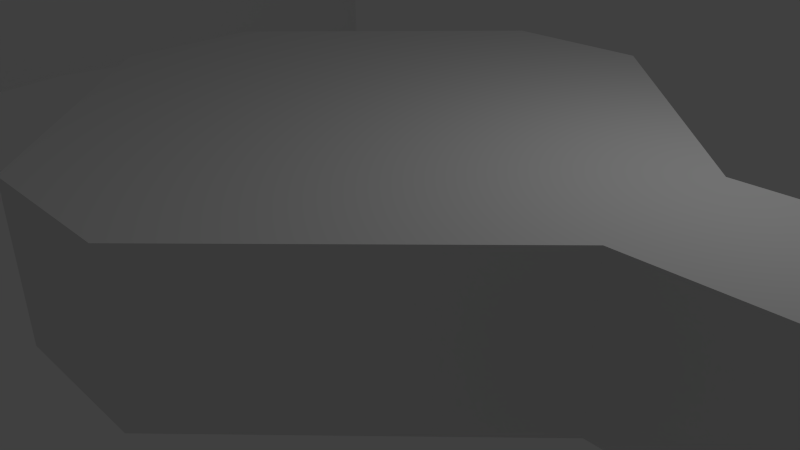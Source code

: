 # Source: TetraCopter01.blend  (saved by Blender 2.64.0; exported with 4.5.12 LTS)
import bpy
from mathutils import Matrix  # noqa: F401  (used for matrix-valued properties, if any)

bpy.ops.wm.read_factory_settings(use_empty=True)
scene = bpy.context.scene
scene.name = 'Scene'

# ---- collections
col_collection_1 = bpy.data.collections.new('Collection 1'); scene.collection.children.link(col_collection_1)

# ---- materials (node trees are filled in below, after node groups)
mat_material = bpy.data.materials.new('Material')
mat_material.alpha_threshold = 0.0
mat_material.use_transparent_shadow = False
mat_material.roughness = 0.5
mat_material.line_color = (0.0, 0.0, 0.0, 1.0)

# ---- material node trees

# ---- world
world_world = bpy.data.worlds.new('World'); scene.world = world_world
world_world.color = (0.05088, 0.05088, 0.05088)
world_world.use_sun_shadow = False
world_world.sun_shadow_jitter_overblur = 0.0
world_world.cycles.sampling_method = 'MANUAL'
world_world.cycles.sample_map_resolution = 256

# ---- cameras
cam_camera = bpy.data.cameras.new('Camera')
cam_camera.clip_end = 100.0
cam_camera.lens = 35.0
cam_camera.sensor_width = 32.0
cam_camera.sensor_height = 18.0
cam_camera.ortho_scale = 7.314
cam_camera.dof.focus_distance = 0.0
cam_camera.dof.aperture_fstop = 128.0

# ---- lights
light_lamp = bpy.data.lights.new('Lamp', 'POINT')
light_lamp.transmission_factor = 0.0
light_lamp.cutoff_distance = 30.0
light_lamp.energy = 100.0
light_lamp.shadow_buffer_clip_start = 1.001
light_lamp.shadow_soft_size = 1.0
light_lamp.shadow_maximum_resolution = 0.006
light_lamp.use_absolute_resolution = True
light_lamp.cycles.use_multiple_importance_sampling = False

# ---- meshes
me_cube_004 = bpy.data.meshes.new('Cube.004')
me_cube_004.from_pydata([(-1.0, -1.0, -1.0), (-1.0, -1.0, 1.0), (-0.2666, 1.0, 1.0), (-0.2666, 1.0, -1.0), (-0.2666, -1.0, 1.0), (-0.2666, -1.0, -1.0), (-1.0, 1.857, -2.0), (-1.0, 1.857, 0.0), (-0.2666, 1.857, 0.0), (-0.2666, 1.857, -2.0), (-0.2666, -1.857, 0.0), (-0.2666, -1.857, -2.0), (-1.0, -0.5, 1.356), (-1.0, 0.0, 1.467), (-1.0, 0.5, 1.356), (-1.0, -0.5, -0.644), (-0.2666, 0.5, -0.644), (-0.2666, 0.0, -0.5326), (-0.2666, -0.5, -0.644), (-1.0, -1.857, 0.0), (-0.7185, -0.8077, 2.5), (-0.7185, 0.8077, 2.5), (-0.7185, -0.4038, 2.5), (-0.7185, 5.732e-10, 2.5), (-0.7185, 0.4038, 2.5), (-1.0, 1.0, -1.0), (-1.0, 0.0, -0.5326), (-1.0, 0.5, -0.644), (-1.0, -1.857, -2.0), (-1.0, 1.0, 1.0), (-0.2395, 0.8077, 2.5), (-0.2395, -0.8077, 2.5), (-0.2395, -0.4038, 2.5), (-0.2395, 5.732e-10, 2.5), (-0.2395, 0.4038, 2.5), (-2.98e-08, -1.0, 1.0), (0.0, -1.0, -1.0), (0.0, -0.5, -0.644), (0.0, 0.0, -0.5326), (0.0, 0.5, -0.644), (0.0, 1.0, -1.0), (-2.98e-08, 1.0, 1.0), (-5.96e-08, 0.8077, 2.5), (-5.96e-08, -0.8077, 2.5), (-5.96e-08, -0.4038, 2.5), (-5.96e-08, 5.732e-10, 2.5), (-5.96e-08, 0.4038, 2.5)], [], [(35, 4, 5, 36), (27, 25, 3, 16), (1, 12, 15, 0), (26, 27, 16, 17), (7, 8, 9, 6), (23, 24, 14, 13), (34, 30, 21, 24), (20, 22, 12, 1), (22, 23, 13, 12), (31, 32, 22, 20), (32, 33, 23, 22), (33, 34, 24, 23), (31, 20, 1, 4), (0, 15, 18, 5), (15, 26, 17, 18), (12, 13, 26, 15), (13, 14, 27, 26), (28, 19, 1, 0), (43, 31, 4, 35), (46, 42, 30, 34), (43, 44, 32, 31), (44, 45, 33, 32), (45, 46, 34, 33), (5, 18, 37, 36), (18, 17, 38, 37), (17, 16, 39, 38), (2, 41, 40, 3), (16, 3, 40, 39), (30, 42, 41, 2), (8, 7, 29, 2), (7, 6, 25, 29), (2, 3, 9, 8), (3, 25, 6, 9), (14, 29, 25, 27), (10, 19, 28, 11), (21, 30, 2, 29), (10, 11, 5, 4), (4, 1, 19, 10), (11, 28, 0, 5), (24, 21, 29, 14)])
me_cube_004.use_remesh_preserve_volume = False
me_cube_004.use_remesh_preserve_attributes = False
me_cube_004.use_mirror_vertex_groups = False
me_cube_004.update()
me_cube_001 = bpy.data.meshes.new('Cube.001')
me_cube_001.from_pydata([(-1.0, -1.0, -1.0), (-1.0, 1.0, -1.0), (1.0, 1.0, -1.0), (1.0, -1.0, -1.0), (-1.0, -1.0, 1.0), (-1.0, 1.0, 1.0), (1.0, 1.0, 1.0), (1.0, -1.0, 1.0), (4.0, 1.0, -1.0), (4.0, -1.0, -1.0), (4.0, 1.0, 1.0), (4.0, -1.0, 1.0), (-0.9928, 4.007, -1.005), (1.0, 4.0, -1.0), (-0.9928, 4.007, 1.005), (1.0, 4.0, 1.0), (-1.0, -4.0, -1.0), (1.0, -4.0, -1.0), (-1.0, -4.0, 1.0), (1.0, -4.0, 1.0), (-4.0, -1.0, -1.0), (-4.007, 0.9928, -1.005), (-4.0, -1.0, 1.0), (-4.007, 0.9928, 1.005)], [], [(4, 5, 23, 22), (5, 6, 15, 14), (6, 7, 11, 10), (0, 3, 17, 16), (0, 1, 2, 3), (7, 6, 5, 4), (10, 11, 9, 8), (3, 2, 8, 9), (14, 15, 13, 12), (2, 1, 12, 13), (19, 18, 16, 17), (7, 4, 18, 19), (22, 23, 21, 20), (1, 0, 20, 21), (7, 19, 11), (10, 15, 6), (14, 23, 5), (4, 22, 18), (17, 3, 9), (16, 20, 0), (21, 12, 1), (13, 8, 2), (23, 14, 12, 21), (15, 10, 8, 13), (11, 19, 17, 9), (20, 16, 18, 22)])
me_cube_001.use_remesh_preserve_volume = False
me_cube_001.use_remesh_preserve_attributes = False
me_cube_001.use_mirror_vertex_groups = False
me_cube_001.update()
me_cube = bpy.data.meshes.new('Cube')
me_cube.from_pydata([(1.0, 1.0, -1.0), (1.0, -1.0, -1.0), (-1.0, -1.0, -1.0), (-1.0, 1.0, -1.0), (1.0, 1.0, 1.0), (1.0, -1.0, 1.0), (-1.0, -1.0, 1.0), (-1.0, 1.0, 1.0), (3.0, 1.0, -1.0), (3.0, -1.0, -1.0), (3.0, 1.0, 1.0), (3.0, -1.0, 1.0), (5.0, 1.0, -1.0), (5.0, -1.0, -1.0), (5.0, 1.0, 1.0), (5.0, -1.0, 1.0), (7.0, 1.0, -1.0), (7.0, -1.0, -1.0), (7.0, 1.0, 1.0), (7.0, -1.0, 1.0), (-3.0, -1.0, -1.0), (-3.0, 1.0, -1.0), (-3.0, -1.0, 1.0), (-3.0, 1.0, 1.0), (-5.0, -1.0, -1.0), (-5.0, 1.0, -1.0), (-5.0, -1.0, 1.0), (-5.0, 1.0, 1.0), (-7.0, -1.0, -1.0), (-7.0, 1.0, -1.0), (-7.0, -1.0, 1.0), (-7.0, 1.0, 1.0)], [], [(0, 1, 2, 3), (4, 7, 6, 5), (8, 9, 1, 0), (1, 5, 6, 2), (6, 7, 23, 22), (4, 0, 3, 7), (10, 11, 15, 14), (9, 11, 5, 1), (4, 5, 11, 10), (0, 4, 10, 8), (17, 19, 15, 13), (12, 13, 9, 8), (8, 10, 14, 12), (13, 15, 11, 9), (16, 18, 19, 17), (14, 15, 19, 18), (16, 17, 13, 12), (12, 14, 18, 16), (20, 22, 26, 24), (20, 21, 3, 2), (2, 6, 22, 20), (21, 23, 7, 3), (28, 29, 25, 24), (25, 27, 23, 21), (22, 23, 27, 26), (24, 25, 21, 20), (28, 30, 31, 29), (24, 26, 30, 28), (29, 31, 27, 25), (26, 27, 31, 30)])
me_cube.materials.append(mat_material)
me_cube.use_remesh_preserve_volume = False
me_cube.use_remesh_preserve_attributes = False
me_cube.use_mirror_vertex_groups = False
me_cube.update()

# ---- objects
ob_cube_002 = bpy.data.objects.new('Cube.002', me_cube_004)
ob_cube_001 = bpy.data.objects.new('Cube.001', me_cube_001)
ob_cube = bpy.data.objects.new('Cube', me_cube)
ob_lamp = bpy.data.objects.new('Lamp', light_lamp)
ob_camera = bpy.data.objects.new('Camera', cam_camera)

# ---- transforms, parenting, visibility, modifiers, constraints
ob_cube_002.location = (-13.0, 0.0, 1.0)
ob_cube_002.scale = (4.011, 4.011, 1.0)
ob_cube_002.lineart.crease_threshold = 0.0
_m = ob_cube_002.modifiers.new('Mirror', 'MIRROR')
ob_cube_001.location = (0.0, 0.0, 1.0)
ob_cube_001.lineart.crease_threshold = 0.0
_m = ob_cube_001.modifiers.new('Subsurf', 'SUBSURF')
_m.uv_smooth = 'PRESERVE_CORNERS'
_m.quality = 2
_m.subdivision_type = 'SIMPLE'
_m.levels = 2
_m.show_only_control_edges = False
ob_cube.location = (11.0, 0.0, 1.0)
ob_cube.lock_rotations_4d = False
ob_cube.empty_display_type = 'ARROWS'
ob_cube.lineart.crease_threshold = 0.0
ob_lamp.location = (4.076, 1.005, 5.904)
ob_lamp.rotation_euler = (0.6503, 0.05522, 1.866)
ob_lamp.lock_rotations_4d = False
ob_lamp.empty_display_type = 'ARROWS'
ob_lamp.color = (0.0, 0.0, 0.0, 0.0)
ob_lamp.lineart.crease_threshold = 0.0
ob_camera.location = (7.481, -6.508, 5.344)
ob_camera.rotation_euler = (1.109, 0.01082, 0.8149)
ob_camera.lock_rotations_4d = False
ob_camera.empty_display_type = 'ARROWS'
ob_camera.color = (0.0, 0.0, 0.0, 0.0)
ob_camera.display_type = 'WIRE'
ob_camera.lineart.crease_threshold = 0.0

# ---- collection membership
col_collection_1.objects.link(ob_cube_002)
col_collection_1.objects.link(ob_cube_001)
col_collection_1.objects.link(ob_cube)
col_collection_1.objects.link(ob_lamp)
col_collection_1.objects.link(ob_camera)

# ---- scene / render settings (as saved in the file)
scene.camera = ob_camera
scene.frame_start = 1; scene.frame_end = 250; scene.frame_set(1)
scene.render.engine = 'BLENDER_EEVEE_NEXT'
scene.render.image_settings.color_mode = 'RGB'
scene.render.image_settings.compression = 90
scene.render.resolution_percentage = 50
scene.render.dither_intensity = 0.0
scene.render.bake_margin = 2
scene.render.bake_bias = 0.0
scene.cycles.use_denoising = False
scene.cycles.samples = 10
scene.cycles.sampling_pattern = 'TABULATED_SOBOL'
scene.cycles.light_sampling_threshold = 0.0
scene.cycles.use_adaptive_sampling = False
scene.cycles.use_light_tree = False
scene.cycles.blur_glossy = 0.0
scene.cycles.volume_bounces = 1
scene.cycles.pixel_filter_type = 'GAUSSIAN'
scene.cycles.sample_clamp_indirect = 0.0
scene.view_settings.view_transform = 'Standard'
bpy.context.view_layer.update()
